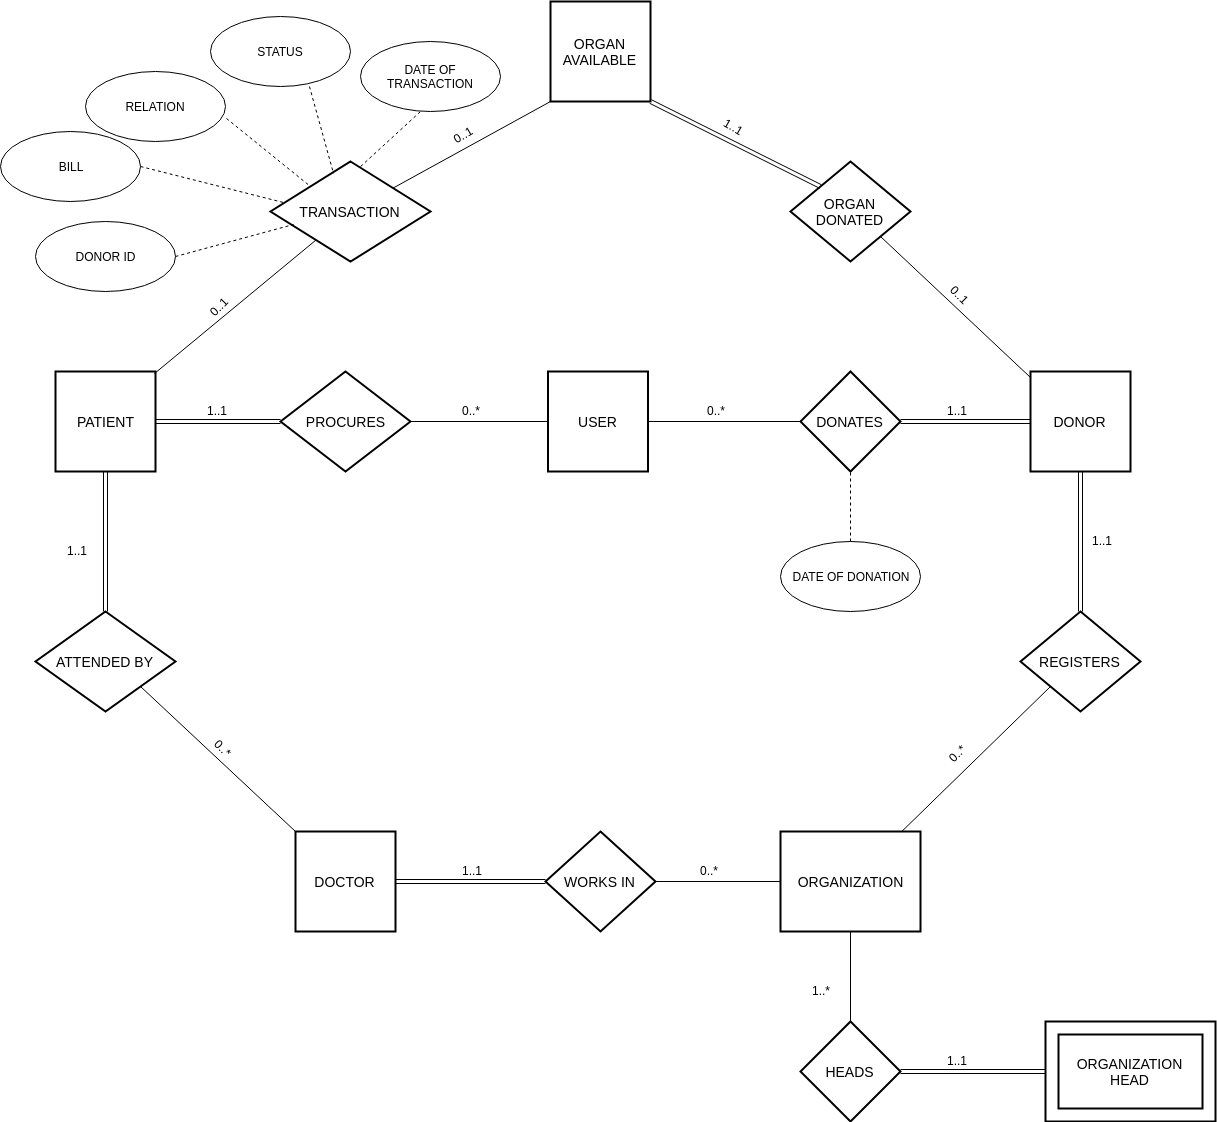

The diagram above was exported from draw.io. Its source (the exported page's mxGraphModel, read from the mxfile embedded in the PNG):
<mxGraphModel dx="1341" dy="743" grid="1" gridSize="10" guides="1" tooltips="1" connect="1" arrows="1" fold="1" page="1" pageScale="1" pageWidth="2336" pageHeight="1654" math="0" shadow="0">
  <root>
    <mxCell id="0" />
    <mxCell id="1" parent="0" />
    <mxCell id="ulC2P2x40Ojvkekk_3eV-9" value="ORGAN AVAILABLE" style="strokeWidth=2;whiteSpace=wrap;html=1;align=center;fontSize=14;" parent="1" vertex="1">
      <mxGeometry x="880" y="200" width="100" height="100" as="geometry" />
    </mxCell>
    <mxCell id="ulC2P2x40Ojvkekk_3eV-10" value="PATIENT" style="strokeWidth=2;whiteSpace=wrap;html=1;align=center;fontSize=14;" parent="1" vertex="1">
      <mxGeometry x="385" y="570" width="100" height="100" as="geometry" />
    </mxCell>
    <mxCell id="ulC2P2x40Ojvkekk_3eV-11" value="USER" style="strokeWidth=2;whiteSpace=wrap;html=1;align=center;fontSize=14;" parent="1" vertex="1">
      <mxGeometry x="877.5" y="570" width="100" height="100" as="geometry" />
    </mxCell>
    <mxCell id="ulC2P2x40Ojvkekk_3eV-12" value="DOCTOR" style="strokeWidth=2;whiteSpace=wrap;html=1;align=center;fontSize=14;" parent="1" vertex="1">
      <mxGeometry x="625" y="1030" width="100" height="100" as="geometry" />
    </mxCell>
    <mxCell id="ulC2P2x40Ojvkekk_3eV-13" value="ORGANIZATION" style="strokeWidth=2;whiteSpace=wrap;html=1;align=center;fontSize=14;" parent="1" vertex="1">
      <mxGeometry x="1110" y="1030" width="140" height="100" as="geometry" />
    </mxCell>
    <mxCell id="ulC2P2x40Ojvkekk_3eV-14" value="DONOR" style="strokeWidth=2;whiteSpace=wrap;html=1;align=center;fontSize=14;" parent="1" vertex="1">
      <mxGeometry x="1360" y="570" width="100" height="100" as="geometry" />
    </mxCell>
    <mxCell id="ulC2P2x40Ojvkekk_3eV-16" value="ORGANIZATION HEAD" style="shape=ext;strokeWidth=2;margin=10;double=1;whiteSpace=wrap;html=1;align=center;fontSize=14;" parent="1" vertex="1">
      <mxGeometry x="1375" y="1220" width="170" height="100" as="geometry" />
    </mxCell>
    <mxCell id="ulC2P2x40Ojvkekk_3eV-17" value="TRANSACTION" style="shape=rhombus;strokeWidth=2;fontSize=17;perimeter=rhombusPerimeter;whiteSpace=wrap;html=1;align=center;fontSize=14;" parent="1" vertex="1">
      <mxGeometry x="600" y="360" width="160" height="100" as="geometry" />
    </mxCell>
    <mxCell id="ulC2P2x40Ojvkekk_3eV-18" value="PROCURES" style="shape=rhombus;strokeWidth=2;fontSize=17;perimeter=rhombusPerimeter;whiteSpace=wrap;html=1;align=center;fontSize=14;" parent="1" vertex="1">
      <mxGeometry x="610" y="570" width="130" height="100" as="geometry" />
    </mxCell>
    <mxCell id="ulC2P2x40Ojvkekk_3eV-19" value="DONATES" style="shape=rhombus;strokeWidth=2;fontSize=17;perimeter=rhombusPerimeter;whiteSpace=wrap;html=1;align=center;fontSize=14;" parent="1" vertex="1">
      <mxGeometry x="1130" y="570" width="100" height="100" as="geometry" />
    </mxCell>
    <mxCell id="ulC2P2x40Ojvkekk_3eV-20" value="REGISTERS" style="shape=rhombus;strokeWidth=2;fontSize=17;perimeter=rhombusPerimeter;whiteSpace=wrap;html=1;align=center;fontSize=14;" parent="1" vertex="1">
      <mxGeometry x="1350" y="810" width="120" height="100" as="geometry" />
    </mxCell>
    <mxCell id="ulC2P2x40Ojvkekk_3eV-21" value="HEADS" style="shape=rhombus;strokeWidth=2;fontSize=17;perimeter=rhombusPerimeter;whiteSpace=wrap;html=1;align=center;fontSize=14;" parent="1" vertex="1">
      <mxGeometry x="1130" y="1220" width="100" height="100" as="geometry" />
    </mxCell>
    <mxCell id="ulC2P2x40Ojvkekk_3eV-22" value="ORGAN DONATED" style="shape=rhombus;strokeWidth=2;fontSize=17;perimeter=rhombusPerimeter;whiteSpace=wrap;html=1;align=center;fontSize=14;" parent="1" vertex="1">
      <mxGeometry x="1120" y="360" width="120" height="100" as="geometry" />
    </mxCell>
    <mxCell id="ulC2P2x40Ojvkekk_3eV-23" value="ATTENDED BY" style="shape=rhombus;strokeWidth=2;fontSize=17;perimeter=rhombusPerimeter;whiteSpace=wrap;html=1;align=center;fontSize=14;" parent="1" vertex="1">
      <mxGeometry x="365" y="810" width="140" height="100" as="geometry" />
    </mxCell>
    <mxCell id="ulC2P2x40Ojvkekk_3eV-24" value="WORKS IN" style="shape=rhombus;strokeWidth=2;fontSize=17;perimeter=rhombusPerimeter;whiteSpace=wrap;html=1;align=center;fontSize=14;" parent="1" vertex="1">
      <mxGeometry x="875" y="1030" width="110" height="100" as="geometry" />
    </mxCell>
    <mxCell id="ulC2P2x40Ojvkekk_3eV-25" value="" style="endArrow=none;html=1;entryX=0;entryY=1;entryDx=0;entryDy=0;entryPerimeter=0;" parent="1" source="ulC2P2x40Ojvkekk_3eV-17" target="ulC2P2x40Ojvkekk_3eV-9" edge="1">
      <mxGeometry width="50" height="50" relative="1" as="geometry">
        <mxPoint x="750" y="360" as="sourcePoint" />
        <mxPoint x="800" y="310" as="targetPoint" />
      </mxGeometry>
    </mxCell>
    <mxCell id="ulC2P2x40Ojvkekk_3eV-26" value="" style="endArrow=none;html=1;exitX=0.99;exitY=0.02;exitDx=0;exitDy=0;exitPerimeter=0;" parent="1" source="ulC2P2x40Ojvkekk_3eV-10" target="ulC2P2x40Ojvkekk_3eV-17" edge="1">
      <mxGeometry width="50" height="50" relative="1" as="geometry">
        <mxPoint x="490" y="570" as="sourcePoint" />
        <mxPoint x="530" y="520" as="targetPoint" />
      </mxGeometry>
    </mxCell>
    <mxCell id="ulC2P2x40Ojvkekk_3eV-29" value="" style="endArrow=none;html=1;entryX=0;entryY=0.5;entryDx=0;entryDy=0;exitX=1;exitY=0.5;exitDx=0;exitDy=0;" parent="1" source="ulC2P2x40Ojvkekk_3eV-18" target="ulC2P2x40Ojvkekk_3eV-11" edge="1">
      <mxGeometry width="50" height="50" relative="1" as="geometry">
        <mxPoint x="740" y="760" as="sourcePoint" />
        <mxPoint x="790" y="710" as="targetPoint" />
      </mxGeometry>
    </mxCell>
    <mxCell id="ulC2P2x40Ojvkekk_3eV-30" value="" style="endArrow=none;html=1;entryX=0;entryY=0.5;entryDx=0;entryDy=0;exitX=1;exitY=0.5;exitDx=0;exitDy=0;" parent="1" source="ulC2P2x40Ojvkekk_3eV-11" target="ulC2P2x40Ojvkekk_3eV-19" edge="1">
      <mxGeometry width="50" height="50" relative="1" as="geometry">
        <mxPoint x="1010" y="820" as="sourcePoint" />
        <mxPoint x="1060" y="770" as="targetPoint" />
      </mxGeometry>
    </mxCell>
    <mxCell id="ulC2P2x40Ojvkekk_3eV-31" value="" style="shape=link;html=1;entryX=0.5;entryY=1;entryDx=0;entryDy=0;exitX=0.5;exitY=0;exitDx=0;exitDy=0;" parent="1" source="ulC2P2x40Ojvkekk_3eV-23" target="ulC2P2x40Ojvkekk_3eV-10" edge="1">
      <mxGeometry width="50" height="50" relative="1" as="geometry">
        <mxPoint x="410" y="770" as="sourcePoint" />
        <mxPoint x="460" y="720" as="targetPoint" />
      </mxGeometry>
    </mxCell>
    <mxCell id="ulC2P2x40Ojvkekk_3eV-33" value="" style="shape=link;html=1;exitX=1;exitY=1;exitDx=0;exitDy=0;exitPerimeter=0;entryX=0;entryY=0;entryDx=0;entryDy=0;" parent="1" source="ulC2P2x40Ojvkekk_3eV-9" target="ulC2P2x40Ojvkekk_3eV-22" edge="1">
      <mxGeometry width="50" height="50" relative="1" as="geometry">
        <mxPoint x="1070" y="350" as="sourcePoint" />
        <mxPoint x="1120" y="300" as="targetPoint" />
      </mxGeometry>
    </mxCell>
    <mxCell id="ulC2P2x40Ojvkekk_3eV-34" value="" style="endArrow=none;html=1;exitX=1;exitY=1;exitDx=0;exitDy=0;entryX=0;entryY=0.06;entryDx=0;entryDy=0;entryPerimeter=0;" parent="1" source="ulC2P2x40Ojvkekk_3eV-22" target="ulC2P2x40Ojvkekk_3eV-14" edge="1">
      <mxGeometry width="50" height="50" relative="1" as="geometry">
        <mxPoint x="1330" y="520" as="sourcePoint" />
        <mxPoint x="1310" y="570" as="targetPoint" />
      </mxGeometry>
    </mxCell>
    <mxCell id="ulC2P2x40Ojvkekk_3eV-35" value="" style="shape=link;html=1;entryX=0;entryY=0.5;entryDx=0;entryDy=0;exitX=1;exitY=0.5;exitDx=0;exitDy=0;" parent="1" source="ulC2P2x40Ojvkekk_3eV-10" target="ulC2P2x40Ojvkekk_3eV-18" edge="1">
      <mxGeometry width="50" height="50" relative="1" as="geometry">
        <mxPoint x="530" y="650" as="sourcePoint" />
        <mxPoint x="580" y="600" as="targetPoint" />
      </mxGeometry>
    </mxCell>
    <mxCell id="ulC2P2x40Ojvkekk_3eV-36" value="" style="shape=link;html=1;exitX=1;exitY=0.5;exitDx=0;exitDy=0;entryX=0;entryY=0.5;entryDx=0;entryDy=0;" parent="1" source="ulC2P2x40Ojvkekk_3eV-19" target="ulC2P2x40Ojvkekk_3eV-14" edge="1">
      <mxGeometry width="50" height="50" relative="1" as="geometry">
        <mxPoint x="1270" y="650" as="sourcePoint" />
        <mxPoint x="1320" y="600" as="targetPoint" />
      </mxGeometry>
    </mxCell>
    <mxCell id="ulC2P2x40Ojvkekk_3eV-37" value="" style="shape=link;html=1;entryX=0.5;entryY=1;entryDx=0;entryDy=0;exitX=0.5;exitY=0;exitDx=0;exitDy=0;" parent="1" source="ulC2P2x40Ojvkekk_3eV-20" target="ulC2P2x40Ojvkekk_3eV-14" edge="1">
      <mxGeometry width="50" height="50" relative="1" as="geometry">
        <mxPoint x="1390" y="770" as="sourcePoint" />
        <mxPoint x="1440" y="720" as="targetPoint" />
      </mxGeometry>
    </mxCell>
    <mxCell id="ulC2P2x40Ojvkekk_3eV-38" value="" style="shape=link;html=1;exitX=1;exitY=0.5;exitDx=0;exitDy=0;entryX=0;entryY=0.5;entryDx=0;entryDy=0;" parent="1" source="ulC2P2x40Ojvkekk_3eV-21" target="ulC2P2x40Ojvkekk_3eV-16" edge="1">
      <mxGeometry width="50" height="50" relative="1" as="geometry">
        <mxPoint x="1280" y="1290" as="sourcePoint" />
        <mxPoint x="1330" y="1240" as="targetPoint" />
      </mxGeometry>
    </mxCell>
    <mxCell id="ulC2P2x40Ojvkekk_3eV-41" value="" style="endArrow=none;html=1;entryX=0;entryY=0.5;entryDx=0;entryDy=0;exitX=1;exitY=0.5;exitDx=0;exitDy=0;" parent="1" source="ulC2P2x40Ojvkekk_3eV-24" target="ulC2P2x40Ojvkekk_3eV-13" edge="1">
      <mxGeometry width="50" height="50" relative="1" as="geometry">
        <mxPoint x="1030" y="1110" as="sourcePoint" />
        <mxPoint x="1080" y="1060" as="targetPoint" />
      </mxGeometry>
    </mxCell>
    <mxCell id="ulC2P2x40Ojvkekk_3eV-42" value="" style="endArrow=none;html=1;entryX=0;entryY=1;entryDx=0;entryDy=0;" parent="1" source="ulC2P2x40Ojvkekk_3eV-13" target="ulC2P2x40Ojvkekk_3eV-20" edge="1">
      <mxGeometry width="50" height="50" relative="1" as="geometry">
        <mxPoint x="1310" y="990" as="sourcePoint" />
        <mxPoint x="1360" y="940" as="targetPoint" />
      </mxGeometry>
    </mxCell>
    <mxCell id="ulC2P2x40Ojvkekk_3eV-43" value="" style="endArrow=none;html=1;entryX=0.5;entryY=1;entryDx=0;entryDy=0;exitX=0.5;exitY=0;exitDx=0;exitDy=0;" parent="1" source="ulC2P2x40Ojvkekk_3eV-21" target="ulC2P2x40Ojvkekk_3eV-13" edge="1">
      <mxGeometry width="50" height="50" relative="1" as="geometry">
        <mxPoint x="1150" y="1200" as="sourcePoint" />
        <mxPoint x="1200" y="1150" as="targetPoint" />
      </mxGeometry>
    </mxCell>
    <mxCell id="ulC2P2x40Ojvkekk_3eV-44" value="" style="endArrow=none;html=1;entryX=1;entryY=1;entryDx=0;entryDy=0;exitX=0;exitY=0;exitDx=0;exitDy=0;exitPerimeter=0;" parent="1" source="ulC2P2x40Ojvkekk_3eV-12" target="ulC2P2x40Ojvkekk_3eV-23" edge="1">
      <mxGeometry width="50" height="50" relative="1" as="geometry">
        <mxPoint x="520" y="1060" as="sourcePoint" />
        <mxPoint x="570" y="1010" as="targetPoint" />
      </mxGeometry>
    </mxCell>
    <mxCell id="ulC2P2x40Ojvkekk_3eV-45" value="DATE OF DONATION" style="ellipse;whiteSpace=wrap;html=1;" parent="1" vertex="1">
      <mxGeometry x="1110" y="740" width="140" height="70" as="geometry" />
    </mxCell>
    <mxCell id="ulC2P2x40Ojvkekk_3eV-46" value="DATE OF TRANSACTION" style="ellipse;whiteSpace=wrap;html=1;" parent="1" vertex="1">
      <mxGeometry x="690" y="240" width="140" height="70" as="geometry" />
    </mxCell>
    <mxCell id="ulC2P2x40Ojvkekk_3eV-47" value="STATUS" style="ellipse;whiteSpace=wrap;html=1;" parent="1" vertex="1">
      <mxGeometry x="540" y="215" width="140" height="70" as="geometry" />
    </mxCell>
    <mxCell id="ulC2P2x40Ojvkekk_3eV-49" value="RELATION" style="ellipse;whiteSpace=wrap;html=1;" parent="1" vertex="1">
      <mxGeometry x="415" y="270" width="140" height="70" as="geometry" />
    </mxCell>
    <mxCell id="ulC2P2x40Ojvkekk_3eV-50" value="BILL" style="ellipse;whiteSpace=wrap;html=1;" parent="1" vertex="1">
      <mxGeometry x="330" y="330" width="140" height="70" as="geometry" />
    </mxCell>
    <mxCell id="ulC2P2x40Ojvkekk_3eV-51" value="" style="endArrow=none;dashed=1;html=1;exitX=1;exitY=0.5;exitDx=0;exitDy=0;entryX=0.081;entryY=0.41;entryDx=0;entryDy=0;entryPerimeter=0;" parent="1" source="ulC2P2x40Ojvkekk_3eV-50" target="ulC2P2x40Ojvkekk_3eV-17" edge="1">
      <mxGeometry width="50" height="50" relative="1" as="geometry">
        <mxPoint x="190" y="740" as="sourcePoint" />
        <mxPoint x="610" y="405" as="targetPoint" />
      </mxGeometry>
    </mxCell>
    <mxCell id="ulC2P2x40Ojvkekk_3eV-52" value="" style="endArrow=none;dashed=1;html=1;entryX=0;entryY=0;entryDx=0;entryDy=0;exitX=1.007;exitY=0.671;exitDx=0;exitDy=0;exitPerimeter=0;" parent="1" source="ulC2P2x40Ojvkekk_3eV-49" target="ulC2P2x40Ojvkekk_3eV-17" edge="1">
      <mxGeometry width="50" height="50" relative="1" as="geometry">
        <mxPoint x="200" y="820" as="sourcePoint" />
        <mxPoint x="250" y="770" as="targetPoint" />
      </mxGeometry>
    </mxCell>
    <mxCell id="ulC2P2x40Ojvkekk_3eV-53" value="" style="endArrow=none;dashed=1;html=1;entryX=0.394;entryY=0.12;entryDx=0;entryDy=0;entryPerimeter=0;exitX=0.707;exitY=1;exitDx=0;exitDy=0;exitPerimeter=0;" parent="1" source="ulC2P2x40Ojvkekk_3eV-47" target="ulC2P2x40Ojvkekk_3eV-17" edge="1">
      <mxGeometry width="50" height="50" relative="1" as="geometry">
        <mxPoint x="210" y="900" as="sourcePoint" />
        <mxPoint x="260" y="850" as="targetPoint" />
      </mxGeometry>
    </mxCell>
    <mxCell id="ulC2P2x40Ojvkekk_3eV-54" value="" style="endArrow=none;dashed=1;html=1;entryX=0.429;entryY=1;entryDx=0;entryDy=0;entryPerimeter=0;exitX=0.563;exitY=0.05;exitDx=0;exitDy=0;exitPerimeter=0;" parent="1" source="ulC2P2x40Ojvkekk_3eV-17" target="ulC2P2x40Ojvkekk_3eV-46" edge="1">
      <mxGeometry width="50" height="50" relative="1" as="geometry">
        <mxPoint x="230" y="920" as="sourcePoint" />
        <mxPoint x="280" y="870" as="targetPoint" />
      </mxGeometry>
    </mxCell>
    <mxCell id="ulC2P2x40Ojvkekk_3eV-55" value="" style="endArrow=none;dashed=1;html=1;entryX=0.5;entryY=1;entryDx=0;entryDy=0;exitX=0.5;exitY=0;exitDx=0;exitDy=0;" parent="1" source="ulC2P2x40Ojvkekk_3eV-45" target="ulC2P2x40Ojvkekk_3eV-19" edge="1">
      <mxGeometry width="50" height="50" relative="1" as="geometry">
        <mxPoint x="770" y="850" as="sourcePoint" />
        <mxPoint x="820" y="800" as="targetPoint" />
      </mxGeometry>
    </mxCell>
    <mxCell id="ulC2P2x40Ojvkekk_3eV-56" value="" style="shape=link;html=1;entryX=0;entryY=0.5;entryDx=0;entryDy=0;exitX=1;exitY=0.5;exitDx=0;exitDy=0;" parent="1" source="ulC2P2x40Ojvkekk_3eV-12" target="ulC2P2x40Ojvkekk_3eV-24" edge="1">
      <mxGeometry width="50" height="50" relative="1" as="geometry">
        <mxPoint x="760" y="950" as="sourcePoint" />
        <mxPoint x="870" y="1080" as="targetPoint" />
      </mxGeometry>
    </mxCell>
    <mxCell id="-P9DZ8Gerch3YoDf9AXh-1" value="DONOR ID" style="ellipse;whiteSpace=wrap;html=1;" parent="1" vertex="1">
      <mxGeometry x="365" y="420" width="140" height="70" as="geometry" />
    </mxCell>
    <mxCell id="-P9DZ8Gerch3YoDf9AXh-3" value="" style="endArrow=none;dashed=1;html=1;entryX=0.144;entryY=0.63;entryDx=0;entryDy=0;entryPerimeter=0;exitX=1;exitY=0.5;exitDx=0;exitDy=0;" parent="1" source="-P9DZ8Gerch3YoDf9AXh-1" target="ulC2P2x40Ojvkekk_3eV-17" edge="1">
      <mxGeometry width="50" height="50" relative="1" as="geometry">
        <mxPoint x="620" y="775" as="sourcePoint" />
        <mxPoint x="670" y="725" as="targetPoint" />
      </mxGeometry>
    </mxCell>
    <mxCell id="0fRjp7g0sT8ekSpJBTBZ-1" value="0..*" style="text;html=1;resizable=0;points=[];autosize=1;align=left;verticalAlign=top;spacingTop=-4;" vertex="1" parent="1">
      <mxGeometry x="1035" y="600" width="30" height="20" as="geometry" />
    </mxCell>
    <mxCell id="0fRjp7g0sT8ekSpJBTBZ-2" value="0..*" style="text;html=1;resizable=0;points=[];autosize=1;align=left;verticalAlign=top;spacingTop=-4;" vertex="1" parent="1">
      <mxGeometry x="790" y="600" width="30" height="20" as="geometry" />
    </mxCell>
    <mxCell id="0fRjp7g0sT8ekSpJBTBZ-3" value="1..1" style="text;html=1;resizable=0;points=[];autosize=1;align=left;verticalAlign=top;spacingTop=-4;" vertex="1" parent="1">
      <mxGeometry x="1275" y="600" width="40" height="20" as="geometry" />
    </mxCell>
    <mxCell id="0fRjp7g0sT8ekSpJBTBZ-4" value="1..1" style="text;html=1;resizable=0;points=[];autosize=1;align=left;verticalAlign=top;spacingTop=-4;" vertex="1" parent="1">
      <mxGeometry x="535" y="600" width="40" height="20" as="geometry" />
    </mxCell>
    <mxCell id="0fRjp7g0sT8ekSpJBTBZ-5" value="0..1" style="text;html=1;resizable=0;points=[];autosize=1;align=left;verticalAlign=top;spacingTop=-4;rotation=-45;" vertex="1" parent="1">
      <mxGeometry x="535" y="490" width="40" height="20" as="geometry" />
    </mxCell>
    <mxCell id="0fRjp7g0sT8ekSpJBTBZ-6" value="0..1" style="text;html=1;resizable=0;points=[];autosize=1;align=left;verticalAlign=top;spacingTop=-4;rotation=-30;" vertex="1" parent="1">
      <mxGeometry x="780" y="320" width="40" height="20" as="geometry" />
    </mxCell>
    <mxCell id="0fRjp7g0sT8ekSpJBTBZ-7" value="1..1" style="text;html=1;resizable=0;points=[];autosize=1;align=left;verticalAlign=top;spacingTop=-4;rotation=30;" vertex="1" parent="1">
      <mxGeometry x="1050" y="320" width="40" height="20" as="geometry" />
    </mxCell>
    <mxCell id="0fRjp7g0sT8ekSpJBTBZ-8" value="0..1" style="text;html=1;resizable=0;points=[];autosize=1;align=left;verticalAlign=top;spacingTop=-4;rotation=45;" vertex="1" parent="1">
      <mxGeometry x="1275" y="490" width="40" height="20" as="geometry" />
    </mxCell>
    <mxCell id="0fRjp7g0sT8ekSpJBTBZ-9" value="1..1" style="text;html=1;resizable=0;points=[];autosize=1;align=left;verticalAlign=top;spacingTop=-4;rotation=0;" vertex="1" parent="1">
      <mxGeometry x="395" y="740" width="40" height="20" as="geometry" />
    </mxCell>
    <mxCell id="0fRjp7g0sT8ekSpJBTBZ-10" value="0..*" style="text;html=1;resizable=0;points=[];autosize=1;align=left;verticalAlign=top;spacingTop=-4;rotation=45;" vertex="1" parent="1">
      <mxGeometry x="540" y="940" width="30" height="20" as="geometry" />
    </mxCell>
    <mxCell id="0fRjp7g0sT8ekSpJBTBZ-12" value="1..1" style="text;html=1;resizable=0;points=[];autosize=1;align=left;verticalAlign=top;spacingTop=-4;" vertex="1" parent="1">
      <mxGeometry x="790" y="1060" width="40" height="20" as="geometry" />
    </mxCell>
    <mxCell id="0fRjp7g0sT8ekSpJBTBZ-14" value="0..*" style="text;html=1;resizable=0;points=[];autosize=1;align=left;verticalAlign=top;spacingTop=-4;" vertex="1" parent="1">
      <mxGeometry x="1027.5" y="1060" width="30" height="20" as="geometry" />
    </mxCell>
    <mxCell id="0fRjp7g0sT8ekSpJBTBZ-15" value="1..1" style="text;html=1;resizable=0;points=[];autosize=1;align=left;verticalAlign=top;spacingTop=-4;" vertex="1" parent="1">
      <mxGeometry x="1420" y="730" width="40" height="20" as="geometry" />
    </mxCell>
    <mxCell id="0fRjp7g0sT8ekSpJBTBZ-16" value="0..*" style="text;html=1;resizable=0;points=[];autosize=1;align=left;verticalAlign=top;spacingTop=-4;rotation=-45;" vertex="1" parent="1">
      <mxGeometry x="1275" y="940" width="30" height="20" as="geometry" />
    </mxCell>
    <mxCell id="0fRjp7g0sT8ekSpJBTBZ-17" value="1..*" style="text;html=1;resizable=0;points=[];autosize=1;align=left;verticalAlign=top;spacingTop=-4;" vertex="1" parent="1">
      <mxGeometry x="1140" y="1180" width="30" height="20" as="geometry" />
    </mxCell>
    <mxCell id="0fRjp7g0sT8ekSpJBTBZ-18" value="1..1" style="text;html=1;resizable=0;points=[];autosize=1;align=left;verticalAlign=top;spacingTop=-4;" vertex="1" parent="1">
      <mxGeometry x="1275" y="1250" width="40" height="20" as="geometry" />
    </mxCell>
  </root>
</mxGraphModel>